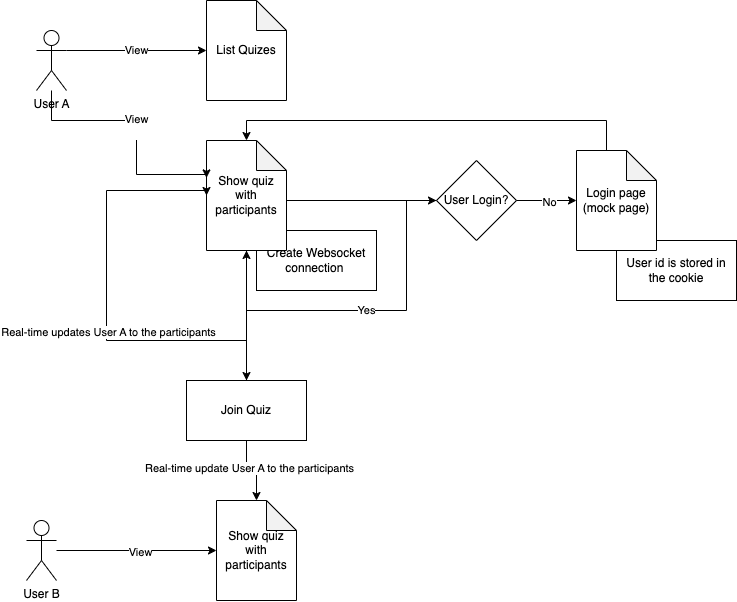

The diagram above was exported from draw.io. Its source (the exported page's mxGraphModel, read from the mxfile embedded in the PNG):
<mxGraphModel dx="1194" dy="680" grid="1" gridSize="10" guides="1" tooltips="1" connect="1" arrows="1" fold="1" page="1" pageScale="1" pageWidth="850" pageHeight="1100" math="0" shadow="0">
  <root>
    <mxCell id="0" />
    <mxCell id="1" parent="0" />
    <mxCell id="5VllKVJ_WVpNC37Nt9mW-29" value="Create Websocket connection&amp;nbsp;" style="rounded=0;whiteSpace=wrap;html=1;" vertex="1" parent="1">
      <mxGeometry x="330" y="310" width="120" height="60" as="geometry" />
    </mxCell>
    <mxCell id="5VllKVJ_WVpNC37Nt9mW-13" value="User id is stored in the cookie" style="rounded=0;whiteSpace=wrap;html=1;" vertex="1" parent="1">
      <mxGeometry x="690" y="320" width="120" height="60" as="geometry" />
    </mxCell>
    <mxCell id="5VllKVJ_WVpNC37Nt9mW-1" value="User A" style="shape=umlActor;verticalLabelPosition=bottom;verticalAlign=top;html=1;outlineConnect=0;" vertex="1" parent="1">
      <mxGeometry x="110" y="110" width="30" height="60" as="geometry" />
    </mxCell>
    <mxCell id="5VllKVJ_WVpNC37Nt9mW-2" value="List Quizes" style="shape=note;whiteSpace=wrap;html=1;backgroundOutline=1;darkOpacity=0.05;" vertex="1" parent="1">
      <mxGeometry x="280" y="80" width="80" height="100" as="geometry" />
    </mxCell>
    <mxCell id="5VllKVJ_WVpNC37Nt9mW-3" value="Show quiz&lt;div&gt;with participants&lt;/div&gt;" style="shape=note;whiteSpace=wrap;html=1;backgroundOutline=1;darkOpacity=0.05;" vertex="1" parent="1">
      <mxGeometry x="280" y="220" width="80" height="110" as="geometry" />
    </mxCell>
    <mxCell id="5VllKVJ_WVpNC37Nt9mW-9" style="edgeStyle=orthogonalEdgeStyle;rounded=0;orthogonalLoop=1;jettySize=auto;html=1;" edge="1" parent="1" source="5VllKVJ_WVpNC37Nt9mW-4" target="5VllKVJ_WVpNC37Nt9mW-8">
      <mxGeometry relative="1" as="geometry" />
    </mxCell>
    <mxCell id="5VllKVJ_WVpNC37Nt9mW-11" value="No" style="edgeLabel;html=1;align=center;verticalAlign=middle;resizable=0;points=[];" vertex="1" connectable="0" parent="5VllKVJ_WVpNC37Nt9mW-9">
      <mxGeometry x="0.0571" y="-1" relative="1" as="geometry">
        <mxPoint as="offset" />
      </mxGeometry>
    </mxCell>
    <mxCell id="5VllKVJ_WVpNC37Nt9mW-4" value="User Login?" style="rhombus;whiteSpace=wrap;html=1;" vertex="1" parent="1">
      <mxGeometry x="510" y="240" width="80" height="80" as="geometry" />
    </mxCell>
    <mxCell id="5VllKVJ_WVpNC37Nt9mW-5" value="" style="endArrow=classic;html=1;rounded=0;entryX=0;entryY=0.5;entryDx=0;entryDy=0;" edge="1" parent="1" target="5VllKVJ_WVpNC37Nt9mW-4">
      <mxGeometry width="50" height="50" relative="1" as="geometry">
        <mxPoint x="360" y="280" as="sourcePoint" />
        <mxPoint x="410" y="230" as="targetPoint" />
      </mxGeometry>
    </mxCell>
    <mxCell id="5VllKVJ_WVpNC37Nt9mW-6" value="Yes" style="edgeStyle=orthogonalEdgeStyle;rounded=0;orthogonalLoop=1;jettySize=auto;html=1;entryX=0.5;entryY=1;entryDx=0;entryDy=0;entryPerimeter=0;" edge="1" parent="1" source="5VllKVJ_WVpNC37Nt9mW-4" target="5VllKVJ_WVpNC37Nt9mW-3">
      <mxGeometry relative="1" as="geometry">
        <Array as="points">
          <mxPoint x="480" y="280" />
          <mxPoint x="480" y="390" />
          <mxPoint x="320" y="390" />
        </Array>
      </mxGeometry>
    </mxCell>
    <mxCell id="5VllKVJ_WVpNC37Nt9mW-8" value="Login page&lt;div&gt;(mock page)&lt;/div&gt;" style="shape=note;whiteSpace=wrap;html=1;backgroundOutline=1;darkOpacity=0.05;" vertex="1" parent="1">
      <mxGeometry x="650" y="230" width="80" height="100" as="geometry" />
    </mxCell>
    <mxCell id="5VllKVJ_WVpNC37Nt9mW-10" style="edgeStyle=orthogonalEdgeStyle;rounded=0;orthogonalLoop=1;jettySize=auto;html=1;entryX=0.5;entryY=0;entryDx=0;entryDy=0;entryPerimeter=0;" edge="1" parent="1" source="5VllKVJ_WVpNC37Nt9mW-8" target="5VllKVJ_WVpNC37Nt9mW-3">
      <mxGeometry relative="1" as="geometry">
        <Array as="points">
          <mxPoint x="680" y="200" />
          <mxPoint x="320" y="200" />
        </Array>
      </mxGeometry>
    </mxCell>
    <mxCell id="5VllKVJ_WVpNC37Nt9mW-14" value="Join Quiz" style="rounded=0;whiteSpace=wrap;html=1;" vertex="1" parent="1">
      <mxGeometry x="260" y="460" width="120" height="60" as="geometry" />
    </mxCell>
    <mxCell id="5VllKVJ_WVpNC37Nt9mW-15" style="edgeStyle=orthogonalEdgeStyle;rounded=0;orthogonalLoop=1;jettySize=auto;html=1;entryX=0.5;entryY=0;entryDx=0;entryDy=0;" edge="1" parent="1" source="5VllKVJ_WVpNC37Nt9mW-3" target="5VllKVJ_WVpNC37Nt9mW-14">
      <mxGeometry relative="1" as="geometry" />
    </mxCell>
    <mxCell id="5VllKVJ_WVpNC37Nt9mW-17" style="edgeStyle=orthogonalEdgeStyle;rounded=0;orthogonalLoop=1;jettySize=auto;html=1;entryX=0;entryY=0.5;entryDx=0;entryDy=0;entryPerimeter=0;" edge="1" parent="1" source="5VllKVJ_WVpNC37Nt9mW-14" target="5VllKVJ_WVpNC37Nt9mW-3">
      <mxGeometry relative="1" as="geometry">
        <Array as="points">
          <mxPoint x="180" y="420" />
          <mxPoint x="180" y="270" />
        </Array>
      </mxGeometry>
    </mxCell>
    <mxCell id="5VllKVJ_WVpNC37Nt9mW-18" value="Real-time updates User A to the participants" style="edgeLabel;html=1;align=center;verticalAlign=middle;resizable=0;points=[];" vertex="1" connectable="0" parent="5VllKVJ_WVpNC37Nt9mW-17">
      <mxGeometry x="-0.13" y="-1" relative="1" as="geometry">
        <mxPoint as="offset" />
      </mxGeometry>
    </mxCell>
    <mxCell id="5VllKVJ_WVpNC37Nt9mW-21" value="View" style="endArrow=classic;html=1;rounded=0;entryX=0;entryY=0.5;entryDx=0;entryDy=0;entryPerimeter=0;exitX=1;exitY=0.3333333333333333;exitDx=0;exitDy=0;exitPerimeter=0;" edge="1" parent="1" source="5VllKVJ_WVpNC37Nt9mW-1" target="5VllKVJ_WVpNC37Nt9mW-2">
      <mxGeometry width="50" height="50" relative="1" as="geometry">
        <mxPoint x="180" y="120" as="sourcePoint" />
        <mxPoint x="230" y="70" as="targetPoint" />
      </mxGeometry>
    </mxCell>
    <mxCell id="5VllKVJ_WVpNC37Nt9mW-22" value="View&lt;div&gt;&lt;br&gt;&lt;/div&gt;" style="edgeStyle=orthogonalEdgeStyle;rounded=0;orthogonalLoop=1;jettySize=auto;html=1;entryX=0;entryY=0.34;entryDx=0;entryDy=0;entryPerimeter=0;" edge="1" parent="1" source="5VllKVJ_WVpNC37Nt9mW-1" target="5VllKVJ_WVpNC37Nt9mW-3">
      <mxGeometry relative="1" as="geometry">
        <Array as="points">
          <mxPoint x="125" y="200" />
          <mxPoint x="210" y="200" />
          <mxPoint x="210" y="254" />
        </Array>
      </mxGeometry>
    </mxCell>
    <mxCell id="5VllKVJ_WVpNC37Nt9mW-23" value="User B" style="shape=umlActor;verticalLabelPosition=bottom;verticalAlign=top;html=1;outlineConnect=0;" vertex="1" parent="1">
      <mxGeometry x="100" y="600" width="30" height="60" as="geometry" />
    </mxCell>
    <mxCell id="5VllKVJ_WVpNC37Nt9mW-24" value="Show quiz&lt;div&gt;with participants&lt;/div&gt;" style="shape=note;whiteSpace=wrap;html=1;backgroundOutline=1;darkOpacity=0.05;" vertex="1" parent="1">
      <mxGeometry x="290" y="580" width="80" height="100" as="geometry" />
    </mxCell>
    <mxCell id="5VllKVJ_WVpNC37Nt9mW-25" style="edgeStyle=orthogonalEdgeStyle;rounded=0;orthogonalLoop=1;jettySize=auto;html=1;entryX=0;entryY=0.5;entryDx=0;entryDy=0;entryPerimeter=0;" edge="1" parent="1" source="5VllKVJ_WVpNC37Nt9mW-23" target="5VllKVJ_WVpNC37Nt9mW-24">
      <mxGeometry relative="1" as="geometry" />
    </mxCell>
    <mxCell id="5VllKVJ_WVpNC37Nt9mW-27" value="View" style="edgeLabel;html=1;align=center;verticalAlign=middle;resizable=0;points=[];" vertex="1" connectable="0" parent="5VllKVJ_WVpNC37Nt9mW-25">
      <mxGeometry x="0.0375" y="-1" relative="1" as="geometry">
        <mxPoint as="offset" />
      </mxGeometry>
    </mxCell>
    <mxCell id="5VllKVJ_WVpNC37Nt9mW-26" style="edgeStyle=orthogonalEdgeStyle;rounded=0;orthogonalLoop=1;jettySize=auto;html=1;entryX=0.5;entryY=0;entryDx=0;entryDy=0;entryPerimeter=0;" edge="1" parent="1" source="5VllKVJ_WVpNC37Nt9mW-14" target="5VllKVJ_WVpNC37Nt9mW-24">
      <mxGeometry relative="1" as="geometry" />
    </mxCell>
    <mxCell id="5VllKVJ_WVpNC37Nt9mW-28" value="Real-time update User A to the participants" style="edgeLabel;html=1;align=center;verticalAlign=middle;resizable=0;points=[];" vertex="1" connectable="0" parent="5VllKVJ_WVpNC37Nt9mW-26">
      <mxGeometry x="-0.08" y="3" relative="1" as="geometry">
        <mxPoint as="offset" />
      </mxGeometry>
    </mxCell>
  </root>
</mxGraphModel>